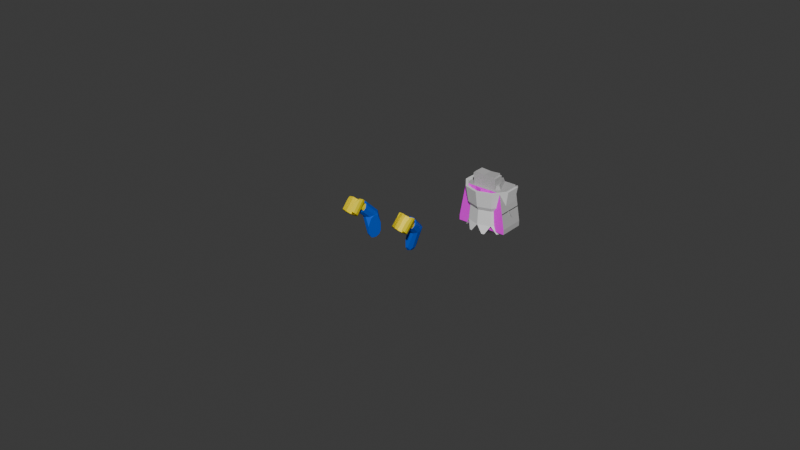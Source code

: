 # Source: minifigkingleo00_rig_step_08.blend  (saved by Blender 5.1.30; exported with 4.5.12 LTS)
import bpy
from mathutils import Matrix  # noqa: F401  (used for matrix-valued properties, if any)

bpy.ops.wm.read_factory_settings(use_empty=True)
scene = bpy.context.scene
scene.name = 'Scene'

# ---- collections
col_collection = bpy.data.collections.new('Collection'); scene.collection.children.link(col_collection)

# ---- images (referenced by path relative to the original .blend; pixels are not part of the script)
import os
ASSET_DIR = os.environ.get("B2B_ASSET_DIR", "")  # directory of the original .blend (textures are referenced by path, not embedded)
HERE = os.path.dirname(os.path.abspath(__file__))  # packed textures are extracted next to this script under _unpacked/

def load_image(name, relpath, width, height, colorspace="sRGB"):
    """Load a texture the original file referenced (path relative to the .blend, or extracted next to this script)."""
    p = next((c for c in (os.path.join(HERE, relpath), os.path.join(ASSET_DIR, relpath)) if relpath and os.path.exists(c)), "")
    if p:
        img = bpy.data.images.load(p, check_existing=True)
        img.name = name
    else:  # same state as the original file: an image datablock whose file is absent (Cycles renders it pink)
        img = bpy.data.images.new(name, width, height)
        img.source = "FILE"
        img.filepath = "//" + (relpath or name)
    img.colorspace_settings.name = colorspace
    return img
img_spr133_128x32_png = load_image('spr133_128x32.png', 'spr133_128x32.png', 1024, 1024, 'sRGB')
img_spr138_64x128_png = load_image('spr138_64x128.png', 'spr138_64x128.png', 1024, 1024, 'sRGB')
img_spr073_64x64_png = load_image('spr073_64x64.png', 'spr073_64x64.png', 1024, 1024, 'sRGB')
img_spr115_64x64_png = load_image('spr115_64x64.png', 'spr115_64x64.png', 1024, 1024, 'sRGB')

# ---- materials (node trees are filled in below, after node groups)
mat_tex133_s50t0_003 = bpy.data.materials.new('tex133_s50t0.003')
mat_tex133_s50t0_003.diffuse_color = (1.0, 1.0, 1.0, 1.0)
mat_tex133_s50t0_003.roughness = 0.5267
mat_glit038_s50t0_003 = bpy.data.materials.new('glit038_s50t0.003')
mat_glit038_s50t0_003.diffuse_color = (0.0627, 0.0627, 0.0627, 1.0)
mat_glit038_s50t0_003.roughness = 0.5267
mat_tex138_s50t0_003 = bpy.data.materials.new('tex138_s50t0.003')
mat_tex138_s50t0_003.diffuse_color = (1.0, 1.0, 1.0, 1.0)
mat_tex138_s50t0_003.roughness = 0.5267
mat_glit042_s50t0_003 = bpy.data.materials.new('glit042_s50t0.003')
mat_glit042_s50t0_003.diffuse_color = (0.502, 0.498, 0.498, 1.0)
mat_glit042_s50t0_003.roughness = 0.5267
mat_tex073_s50t0_003 = bpy.data.materials.new('tex073_s50t0.003')
mat_tex073_s50t0_003.diffuse_color = (1.0, 1.0, 1.0, 1.0)
mat_tex073_s50t0_003.roughness = 0.5267
mat_tex115_s50t0_003 = bpy.data.materials.new('tex115_s50t0.003')
mat_tex115_s50t0_003.diffuse_color = (1.0, 1.0, 1.0, 1.0)
mat_tex115_s50t0_003.roughness = 0.5267
mat_glit018_s50t0_003 = bpy.data.materials.new('glit018_s50t0.003')
mat_glit018_s50t0_003.diffuse_color = (0.9176, 0.7529, 0.0, 1.0)
mat_glit018_s50t0_003.roughness = 0.5267
mat_glit034_s50t0_003 = bpy.data.materials.new('glit034_s50t0.003')
mat_glit034_s50t0_003.diffuse_color = (0.8157, 0.8157, 0.8157, 1.0)
mat_glit034_s50t0_003.roughness = 0.5267
mat_glit026_s50t0_003 = bpy.data.materials.new('glit026_s50t0.003')
mat_glit026_s50t0_003.diffuse_color = (0.0, 0.0863, 0.6196, 1.0)
mat_glit026_s50t0_003.roughness = 0.5267

# ---- material node trees
mat_tex133_s50t0_003.use_nodes = True; mat_tex133_s50t0_003.node_tree.nodes.clear()
_N = mat_tex133_s50t0_003.node_tree.nodes; _L = mat_tex133_s50t0_003.node_tree.links
n0 = _N.new('ShaderNodeBsdfPrincipled'); n0.name = 'Principled BSDF'; n0.location = (0, 300)
n0.inputs[2].default_value = 0.5267
n0.inputs[13].default_value = 0.227
n1 = _N.new('ShaderNodeOutputMaterial'); n1.name = 'Material Output'; n1.location = (280, 300)
n2 = _N.new('ShaderNodeTexImage'); n2.name = 'Image Texture'; n2.location = (-480, 300)
n2.image = img_spr133_128x32_png
_L.new(n2.outputs[0], n0.inputs[0])
_L.new(n0.outputs[0], n1.inputs[0])
n1.is_active_output = True
mat_glit038_s50t0_003.use_nodes = True; mat_glit038_s50t0_003.node_tree.nodes.clear()
_N = mat_glit038_s50t0_003.node_tree.nodes; _L = mat_glit038_s50t0_003.node_tree.links
n0 = _N.new('ShaderNodeBsdfPrincipled'); n0.name = 'Principled BSDF'; n0.location = (0, 300)
n0.inputs[0].default_value = (0.0627, 0.0627, 0.0627, 1.0)
n0.inputs[2].default_value = 0.5267
n0.inputs[13].default_value = 0.227
n1 = _N.new('ShaderNodeOutputMaterial'); n1.name = 'Material Output'; n1.location = (280, 300)
_L.new(n0.outputs[0], n1.inputs[0])
n1.is_active_output = True
mat_tex138_s50t0_003.use_nodes = True; mat_tex138_s50t0_003.node_tree.nodes.clear()
_N = mat_tex138_s50t0_003.node_tree.nodes; _L = mat_tex138_s50t0_003.node_tree.links
n0 = _N.new('ShaderNodeBsdfPrincipled'); n0.name = 'Principled BSDF'; n0.location = (0, 300)
n0.inputs[2].default_value = 0.5267
n0.inputs[13].default_value = 0.227
n1 = _N.new('ShaderNodeOutputMaterial'); n1.name = 'Material Output'; n1.location = (280, 300)
n2 = _N.new('ShaderNodeTexImage'); n2.name = 'Image Texture'; n2.location = (-480, 300)
n2.image = img_spr138_64x128_png
_L.new(n2.outputs[0], n0.inputs[0])
_L.new(n0.outputs[0], n1.inputs[0])
n1.is_active_output = True
mat_glit042_s50t0_003.use_nodes = True; mat_glit042_s50t0_003.node_tree.nodes.clear()
_N = mat_glit042_s50t0_003.node_tree.nodes; _L = mat_glit042_s50t0_003.node_tree.links
n0 = _N.new('ShaderNodeBsdfPrincipled'); n0.name = 'Principled BSDF'; n0.location = (0, 300)
n0.inputs[0].default_value = (0.502, 0.498, 0.498, 1.0)
n0.inputs[2].default_value = 0.5267
n0.inputs[13].default_value = 0.227
n1 = _N.new('ShaderNodeOutputMaterial'); n1.name = 'Material Output'; n1.location = (280, 300)
_L.new(n0.outputs[0], n1.inputs[0])
n1.is_active_output = True
mat_tex073_s50t0_003.use_nodes = True; mat_tex073_s50t0_003.node_tree.nodes.clear()
_N = mat_tex073_s50t0_003.node_tree.nodes; _L = mat_tex073_s50t0_003.node_tree.links
n0 = _N.new('ShaderNodeBsdfPrincipled'); n0.name = 'Principled BSDF'; n0.location = (0, 300)
n0.inputs[2].default_value = 0.5267
n0.inputs[13].default_value = 0.227
n1 = _N.new('ShaderNodeOutputMaterial'); n1.name = 'Material Output'; n1.location = (280, 300)
n2 = _N.new('ShaderNodeTexImage'); n2.name = 'Image Texture'; n2.location = (-480, 300)
n2.image = img_spr073_64x64_png
_L.new(n2.outputs[0], n0.inputs[0])
_L.new(n0.outputs[0], n1.inputs[0])
n1.is_active_output = True
mat_tex115_s50t0_003.use_nodes = True; mat_tex115_s50t0_003.node_tree.nodes.clear()
_N = mat_tex115_s50t0_003.node_tree.nodes; _L = mat_tex115_s50t0_003.node_tree.links
n0 = _N.new('ShaderNodeBsdfPrincipled'); n0.name = 'Principled BSDF'; n0.location = (0, 300)
n0.inputs[2].default_value = 0.5267
n0.inputs[13].default_value = 0.227
n1 = _N.new('ShaderNodeOutputMaterial'); n1.name = 'Material Output'; n1.location = (280, 300)
n2 = _N.new('ShaderNodeTexImage'); n2.name = 'Image Texture'; n2.location = (-480, 300)
n2.image = img_spr115_64x64_png
_L.new(n2.outputs[0], n0.inputs[0])
_L.new(n0.outputs[0], n1.inputs[0])
n1.is_active_output = True
mat_glit018_s50t0_003.use_nodes = True; mat_glit018_s50t0_003.node_tree.nodes.clear()
_N = mat_glit018_s50t0_003.node_tree.nodes; _L = mat_glit018_s50t0_003.node_tree.links
n0 = _N.new('ShaderNodeBsdfPrincipled'); n0.name = 'Principled BSDF'; n0.location = (0, 300)
n0.inputs[0].default_value = (0.9176, 0.7529, 0.0, 1.0)
n0.inputs[2].default_value = 0.5267
n0.inputs[13].default_value = 0.227
n1 = _N.new('ShaderNodeOutputMaterial'); n1.name = 'Material Output'; n1.location = (280, 300)
_L.new(n0.outputs[0], n1.inputs[0])
n1.is_active_output = True
mat_glit034_s50t0_003.use_nodes = True; mat_glit034_s50t0_003.node_tree.nodes.clear()
_N = mat_glit034_s50t0_003.node_tree.nodes; _L = mat_glit034_s50t0_003.node_tree.links
n0 = _N.new('ShaderNodeBsdfPrincipled'); n0.name = 'Principled BSDF'; n0.location = (0, 300)
n0.inputs[0].default_value = (0.8157, 0.8157, 0.8157, 1.0)
n0.inputs[2].default_value = 0.5267
n0.inputs[13].default_value = 0.227
n1 = _N.new('ShaderNodeOutputMaterial'); n1.name = 'Material Output'; n1.location = (280, 300)
_L.new(n0.outputs[0], n1.inputs[0])
n1.is_active_output = True
mat_glit026_s50t0_003.use_nodes = True; mat_glit026_s50t0_003.node_tree.nodes.clear()
_N = mat_glit026_s50t0_003.node_tree.nodes; _L = mat_glit026_s50t0_003.node_tree.links
n0 = _N.new('ShaderNodeBsdfPrincipled'); n0.name = 'Principled BSDF'; n0.location = (0, 300)
n0.inputs[0].default_value = (0.0, 0.0863, 0.6196, 1.0)
n0.inputs[2].default_value = 0.5267
n0.inputs[13].default_value = 0.227
n1 = _N.new('ShaderNodeOutputMaterial'); n1.name = 'Material Output'; n1.location = (280, 300)
_L.new(n0.outputs[0], n1.inputs[0])
n1.is_active_output = True

# ---- world
world_world = bpy.data.worlds.new('World'); scene.world = world_world
world_world.use_nodes = True; world_world.node_tree.nodes.clear()
_N = world_world.node_tree.nodes; _L = world_world.node_tree.links
n0 = _N.new('ShaderNodeOutputWorld'); n0.name = 'World Output'; n0.location = (200, 100)
n1 = _N.new('ShaderNodeBackground'); n1.name = 'Background'; n1.location = (-200, 100)
n1.inputs[0].default_value = (0.05088, 0.05088, 0.05088, 1.0)
_L.new(n1.outputs[0], n0.inputs[0])
n0.is_active_output = True
world_world.color = (0.05088, 0.05088, 0.05088)
world_world.sun_shadow_jitter_overblur = 0.0

# ---- meshes
me_008_minifig_2___hips_bk_belt = bpy.data.meshes.new('008_Minifig_2_-_Hips_BK_Belt')
me_008_minifig_2___hips_bk_belt.from_pydata([(8.803, -14.41, 16.0), (23.2, -14.41, 16.0), (8.803, -16.0, 16.0), (23.2, -16.0, 16.0), (8.803, -14.41, 8.0), (23.2, -14.41, 8.0), (8.803, -16.0, 8.0), (23.2, -16.0, 8.0), (15.61, -8.0, 12.0), (16.41, -8.0, 12.0), (15.61, -8.48, 10.2), (16.41, -8.48, 10.2), (15.61, -9.79, 8.88), (16.41, -9.79, 8.88), (15.61, -11.6, 8.4), (16.41, -11.6, 8.4), (15.61, -13.39, 8.88), (16.41, -13.39, 8.88), (15.61, -14.71, 10.19), (16.41, -14.71, 10.19), (15.61, -14.71, 13.79), (16.41, -14.71, 13.79), (15.61, -13.4, 15.11), (16.41, -13.4, 15.11), (15.61, -11.6, 15.6), (16.41, -11.6, 15.6), (15.61, -9.8, 15.11), (16.41, -9.8, 15.11), (15.61, -8.48, 13.8), (16.41, -8.48, 13.8)], [], [(6, 7, 5, 4), (4, 5, 1, 0), (18, 19, 17, 16), (22, 23, 21, 20), (16, 14, 12, 10, 8, 28, 26, 24, 22, 20, 18), (23, 25, 27, 29, 9, 11, 13, 15, 17, 19, 21), (16, 17, 15, 14), (24, 25, 23, 22), (3, 7, 6, 2), (1, 5, 7, 3), (4, 0, 2, 6), (12, 13, 11, 10), (3, 2, 0, 1), (14, 15, 13, 12), (26, 27, 25, 24), (28, 29, 27, 26), (8, 9, 29, 28), (8, 10, 11, 9)])
me_008_minifig_2___hips_bk_belt.polygons.foreach_set('material_index', [0, 1, 1, 1, 1, 1, 1, 1, 1, 1, 1, 1, 1, 1, 1, 1, 1, 1])
_uv = me_008_minifig_2___hips_bk_belt.uv_layers.new(name='UVMap')
_uv.uv.foreach_set('vector', [0.0, 1.0, 1.0, 1.0, 1.0, 0.0, 0.0, 0.0, 0.0, 0.0, 0.0, 0.0, 0.0, 0.0, 0.0, 0.0, 0.0, 0.0, 0.0, 0.0, 0.0, 0.0, 0.0, 0.0, 0.0, 0.0, 0.0, 0.0, 0.0, 0.0, 0.0, 0.0, 0.0, 0.0, 0.0, 0.0, 0.0, 0.0, 0.0, 0.0, 0.0, 0.0, 0.0, 0.0, 0.0, 0.0, 0.0, 0.0, 0.0, 0.0, 0.0, 0.0, 0.0, 0.0, 0.0, 0.0, 0.0, 0.0, 0.0, 0.0, 0.0, 0.0, 0.0, 0.0, 0.0, 0.0, 0.0, 0.0, 0.0, 0.0, 0.0, 0.0, 0.0, 0.0, 0.0, 0.0, 0.0, 0.0, 0.0, 0.0, 0.0, 0.0, 0.0, 0.0, 0.0, 0.0, 0.0, 0.0, 0.0, 0.0, 0.0, 0.0, 0.0, 0.0, 0.0, 0.0, 0.0, 0.0, 0.0, 0.0, 0.0, 0.0, 0.0, 0.0, 0.0, 0.0, 0.0, 0.0, 0.0, 0.0, 0.0, 0.0, 0.0, 0.0, 0.0, 0.0, 0.0, 0.0, 0.0, 0.0, 0.0, 0.0, 0.0, 0.0, 0.0, 0.0, 0.0, 0.0, 0.0, 0.0, 0.0, 0.0, 0.0, 0.0, 0.0, 0.0, 0.0, 0.0, 0.0, 0.0, 0.0, 0.0, 0.0, 0.0, 0.0, 0.0, 0.0, 0.0, 0.0, 0.0, 0.0, 0.0, 0.0, 0.0, 0.0, 0.0, 0.0, 0.0, 0.0, 0.0, 0.0, 0.0, 0.0, 0.0, 0.0, 0.0, 0.0, 0.0, 0.0, 0.0, 0.0, 0.0])
me_008_minifig_2___hips_bk_belt.materials.append(mat_tex133_s50t0_003)
me_008_minifig_2___hips_bk_belt.materials.append(mat_glit038_s50t0_003)
me_008_minifig_2___hips_bk_belt.update()
me_011_minifig_2___leg_lt_all_tex_gy = bpy.data.meshes.new('011_Minifig_2_-_Leg_Lt_All_tex_GY')
me_011_minifig_2___leg_lt_all_tex_gy.from_pydata([(23.51, -3.2, 9.61), (16.4, -3.2, 9.61), (23.19, -15.21, 11.81), (16.4, -15.2, 11.81), (16.4, -15.0, 13.19), (23.2, -15.0, 13.19), (16.4, -14.28, 14.4), (23.22, -14.28, 14.4), (16.4, -13.16, 15.24), (23.26, -13.16, 15.24), (16.4, -11.9, 15.6), (23.29, -11.9, 15.6), (16.4, -8.887, 9.609), (23.37, -8.887, 9.609), (16.4, -10.03, 8.75), (23.33, -10.03, 8.75), (16.4, -11.4, 8.4), (23.29, -11.4, 8.4), (16.4, -12.79, 8.59), (23.27, -12.79, 8.59), (16.4, -14.0, 9.31), (23.23, -14.0, 9.31), (16.4, -14.84, 10.43), (23.21, -14.84, 10.43), (16.4, -3.2, 15.6), (23.53, -3.2, 15.6)], [], [(12, 14, 15, 13), (12, 13, 0, 1), (14, 16, 17, 15), (3, 4, 5, 2), (16, 18, 19, 17), (18, 20, 21, 19), (20, 22, 23, 21), (22, 3, 2, 23), (4, 6, 7, 5), (8, 9, 7, 6), (8, 10, 11, 9), (10, 24, 25, 11), (0, 25, 24, 1), (12, 1, 24, 10), (11, 25, 0, 13), (8, 6, 4, 3, 22, 20, 18, 16, 14, 12, 10), (15, 17, 19, 21, 23, 2, 5, 7, 9, 11, 13)])
me_011_minifig_2___leg_lt_all_tex_gy.polygons.foreach_set('material_index', [0, 0, 0, 1, 0, 0, 0, 1, 1, 1, 1, 1, 1, 1, 1, 1, 1])
_uv = me_011_minifig_2___leg_lt_all_tex_gy.uv_layers.new(name='UVMap')
_uv.uv.foreach_set('vector', [0.04987, 0.5843, 0.04987, 0.6598, 0.9168, 0.6598, 0.9216, 0.5843, 0.04987, 0.5843, 0.9216, 0.5843, 0.9388, 0.2111, 0.04987, 0.2111, 0.04987, 0.6598, 0.04987, 0.75, 0.9116, 0.75, 0.9168, 0.6598, 0.0, 0.0, 0.0, 0.0, 0.0, 0.0, 0.0, 0.0, 0.04987, 0.75, 0.04987, 0.8414, 0.9085, 0.8414, 0.9116, 0.75, 0.04987, 0.8414, 0.04987, 0.921, 0.9038, 0.921, 0.9085, 0.8414, 0.04987, 0.921, 0.04987, 0.9762, 0.9015, 0.9762, 0.9038, 0.921, 0.0, 0.0, 0.0, 0.0, 0.0, 0.0, 0.0, 0.0, 0.0, 0.0, 0.0, 0.0, 0.0, 0.0, 0.0, 0.0, 0.0, 0.0, 0.0, 0.0, 0.0, 0.0, 0.0, 0.0, 0.0, 0.0, 0.0, 0.0, 0.0, 0.0, 0.0, 0.0, 0.0, 0.0, 0.0, 0.0, 0.0, 0.0, 0.0, 0.0, 0.0, 0.0, 0.0, 0.0, 0.0, 0.0, 0.0, 0.0, 0.0, 0.0, 0.0, 0.0, 0.0, 0.0, 0.0, 0.0, 0.0, 0.0, 0.0, 0.0, 0.0, 0.0, 0.0, 0.0, 0.0, 0.0, 0.0, 0.0, 0.0, 0.0, 0.0, 0.0, 0.0, 0.0, 0.0, 0.0, 0.0, 0.0, 0.0, 0.0, 0.0, 0.0, 0.0, 0.0, 0.0, 0.0, 0.0, 0.0, 0.0, 0.0, 0.0, 0.0, 0.0, 0.0, 0.0, 0.0, 0.0, 0.0, 0.0, 0.0, 0.0, 0.0, 0.0, 0.0, 0.0, 0.0, 0.0, 0.0])
me_011_minifig_2___leg_lt_all_tex_gy.materials.append(mat_tex138_s50t0_003)
me_011_minifig_2___leg_lt_all_tex_gy.materials.append(mat_glit042_s50t0_003)
me_011_minifig_2___leg_lt_all_tex_gy.update()
me_013_minifig_2___foot_left_gy = bpy.data.meshes.new('013_Minifig_2_-_Foot_Left_GY')
me_013_minifig_2___foot_left_gy.from_pydata([(23.51, -3.21, 7.6), (16.4, -3.21, 7.6), (23.59, 0.0, 15.6), (23.59, 0.0, 7.6), (16.4, 0.0, 15.6), (16.4, 0.0, 7.6), (16.4, -3.21, 15.6), (23.53, -3.21, 15.6)], [], [(1, 0, 3, 5), (6, 4, 2, 7), (7, 2, 3, 0), (1, 5, 4, 6), (1, 6, 7, 0), (3, 2, 4, 5)])
me_013_minifig_2___foot_left_gy.materials.append(mat_glit042_s50t0_003)
me_013_minifig_2___foot_left_gy.update()
me_015_minifig_2___leg_rt_all_tex_gy = bpy.data.meshes.new('015_Minifig_2_-_Leg_Rt_All_tex_GY')
me_015_minifig_2___leg_rt_all_tex_gy.from_pydata([(8.49, -3.2, 9.61), (15.61, -3.2, 9.61), (8.807, -15.21, 11.81), (15.6, -15.2, 11.81), (15.6, -15.0, 13.19), (8.797, -15.0, 13.19), (15.6, -14.28, 14.4), (8.779, -14.28, 14.4), (15.6, -13.16, 15.24), (8.742, -13.16, 15.24), (15.6, -11.9, 15.6), (8.707, -11.9, 15.6), (15.6, -8.887, 9.609), (8.627, -8.887, 9.609), (15.6, -10.03, 8.75), (8.666, -10.03, 8.75), (15.6, -11.4, 8.4), (8.707, -11.4, 8.4), (15.6, -12.79, 8.59), (8.732, -12.79, 8.59), (15.6, -14.0, 9.31), (8.77, -14.0, 9.31), (15.6, -14.84, 10.43), (8.788, -14.84, 10.43), (15.61, -3.2, 15.6), (8.47, -3.2, 15.6)], [], [(13, 15, 14, 12), (1, 0, 13, 12), (15, 17, 16, 14), (13, 0, 25, 11), (2, 5, 4, 3), (17, 19, 18, 16), (19, 21, 20, 18), (21, 23, 22, 20), (23, 2, 3, 22), (5, 7, 6, 4), (6, 7, 9, 8), (9, 11, 10, 8), (11, 25, 24, 10), (1, 24, 25, 0), (10, 24, 1, 12), (14, 16, 18, 20, 22, 3, 4, 6, 8, 10, 12), (9, 7, 5, 2, 23, 21, 19, 17, 15, 13, 11)])
me_015_minifig_2___leg_rt_all_tex_gy.polygons.foreach_set('material_index', [0, 0, 0, 1, 1, 0, 0, 0, 1, 1, 1, 1, 1, 1, 1, 1, 1])
_uv = me_015_minifig_2___leg_rt_all_tex_gy.uv_layers.new(name='UVMap')
_uv.uv.foreach_set('vector', [0.07825, 0.5843, 0.08313, 0.6598, 0.95, 0.6598, 0.95, 0.5843, 0.95, 0.2111, 0.06113, 0.2111, 0.07825, 0.5843, 0.95, 0.5843, 0.08312, 0.6598, 0.08825, 0.75, 0.95, 0.75, 0.95, 0.6598, 0.0, 0.0, 0.0, 0.0, 0.0, 0.0, 0.0, 0.0, 0.0, 0.0, 0.0, 0.0, 0.0, 0.0, 0.0, 0.0, 0.08825, 0.75, 0.09137, 0.8414, 0.95, 0.8414, 0.95, 0.75, 0.09137, 0.8414, 0.09613, 0.921, 0.95, 0.921, 0.95, 0.8414, 0.09613, 0.921, 0.09837, 0.9762, 0.95, 0.9762, 0.95, 0.921, 0.0, 0.0, 0.0, 0.0, 0.0, 0.0, 0.0, 0.0, 0.0, 0.0, 0.0, 0.0, 0.0, 0.0, 0.0, 0.0, 0.0, 0.0, 0.0, 0.0, 0.0, 0.0, 0.0, 0.0, 0.0, 0.0, 0.0, 0.0, 0.0, 0.0, 0.0, 0.0, 0.0, 0.0, 0.0, 0.0, 0.0, 0.0, 0.0, 0.0, 0.0, 0.0, 0.0, 0.0, 0.0, 0.0, 0.0, 0.0, 0.0, 0.0, 0.0, 0.0, 0.0, 0.0, 0.0, 0.0, 0.0, 0.0, 0.0, 0.0, 0.0, 0.0, 0.0, 0.0, 0.0, 0.0, 0.0, 0.0, 0.0, 0.0, 0.0, 0.0, 0.0, 0.0, 0.0, 0.0, 0.0, 0.0, 0.0, 0.0, 0.0, 0.0, 0.0, 0.0, 0.0, 0.0, 0.0, 0.0, 0.0, 0.0, 0.0, 0.0, 0.0, 0.0, 0.0, 0.0, 0.0, 0.0, 0.0, 0.0])
me_015_minifig_2___leg_rt_all_tex_gy.materials.append(mat_tex138_s50t0_003)
me_015_minifig_2___leg_rt_all_tex_gy.materials.append(mat_glit042_s50t0_003)
me_015_minifig_2___leg_rt_all_tex_gy.update()
me_017_minifig_2___foot_right_gy = bpy.data.meshes.new('017_Minifig_2_-_Foot_Right_GY')
me_017_minifig_2___foot_right_gy.from_pydata([(8.49, -3.21, 7.6), (15.6, -3.21, 7.6), (8.41, 0.0, 15.6), (8.41, 0.0, 7.6), (15.6, 0.0, 15.6), (15.6, 0.0, 7.6), (15.61, -3.21, 15.6), (8.47, -3.21, 15.6)], [], [(5, 3, 0, 1), (7, 2, 4, 6), (0, 3, 2, 7), (6, 4, 5, 1), (0, 7, 6, 1), (5, 4, 2, 3)])
me_017_minifig_2___foot_right_gy.materials.append(mat_glit042_s50t0_003)
me_017_minifig_2___foot_right_gy.update()
me_018_minifig_2___body_no_code_gy = bpy.data.meshes.new('018_Minifig_2_-_Body_No_code_GY')
me_018_minifig_2___body_no_code_gy.from_pydata([(8.0, -16.0, 8.0), (8.0, -16.0, 16.0), (24.0, -16.0, 8.0), (24.0, -16.0, 16.0), (8.0, -17.61, 8.0), (24.0, -17.61, 8.0), (22.0, -28.8, 8.0), (10.0, -28.8, 8.0), (24.0, -17.61, 16.0), (22.0, -28.8, 16.0), (10.0, -28.8, 16.0), (8.0, -17.61, 16.0)], [], [(7, 10, 9, 6), (6, 9, 8, 5), (10, 7, 4, 11), (0, 1, 11, 4), (3, 2, 5, 8), (0, 2, 3, 1), (1, 3, 8, 9, 10, 11), (2, 0, 4, 7, 6, 5)])
me_018_minifig_2___body_no_code_gy.polygons.foreach_set('material_index', [0, 0, 0, 0, 0, 0, 0, 1])
_uv = me_018_minifig_2___body_no_code_gy.uv_layers.new(name='UVMap')
_uv.uv.foreach_set('vector', [0.0, 0.0, 0.0, 0.0, 0.0, 0.0, 0.0, 0.0, 0.0, 0.0, 0.0, 0.0, 0.0, 0.0, 0.0, 0.0, 0.0, 0.0, 0.0, 0.0, 0.0, 0.0, 0.0, 0.0, 0.0, 0.0, 0.0, 0.0, 0.0, 0.0, 0.0, 0.0, 0.0, 0.0, 0.0, 0.0, 0.0, 0.0, 0.0, 0.0, 0.0, 0.0, 0.0, 0.0, 0.0, 0.0, 0.0, 0.0, 0.0, 0.0, 0.0, 0.0, 0.0, 0.0, 0.0, 0.0, 0.0, 0.0, 0.0, 0.0, 1.0, 0.0, 0.0, 0.0, 0.0, 0.1257, 0.125, 1.0, 0.875, 1.0, 1.0, 0.1257])
me_018_minifig_2___body_no_code_gy.materials.append(mat_glit042_s50t0_003)
me_018_minifig_2___body_no_code_gy.materials.append(mat_tex073_s50t0_003)
me_018_minifig_2___body_no_code_gy.update()
me_020_minifig_2___head_leo = bpy.data.meshes.new('020_Minifig_2_-_Head_Leo')
me_020_minifig_2___head_leo.from_pydata([(16.0, -29.8, 8.597), (16.0, -30.27, 7.466), (16.0, -31.4, 7.007), (16.0, -36.8, 7.007), (19.53, -36.8, 8.46), (19.53, -31.4, 8.46), (19.21, -30.27, 8.779), (18.41, -29.8, 9.579), (21.0, -36.8, 12.0), (21.0, -31.4, 12.0), (20.54, -30.27, 12.0), (19.41, -29.8, 12.0), (19.53, -36.8, 15.53), (19.53, -31.4, 15.53), (19.21, -30.27, 15.21), (18.41, -29.8, 14.41), (16.0, -36.8, 17.0), (16.0, -31.4, 17.0), (16.0, -30.27, 16.54), (16.0, -29.8, 15.41), (12.46, -36.8, 15.53), (12.46, -31.4, 15.53), (12.78, -30.27, 15.21), (13.58, -29.8, 14.41), (11.0, -36.8, 12.0), (11.0, -31.4, 12.0), (11.46, -30.27, 12.0), (12.59, -29.8, 12.0), (12.46, -36.8, 8.46), (12.46, -31.4, 8.46), (12.78, -30.27, 8.779), (13.58, -29.8, 9.579), (11.75, -36.8, 10.17), (11.75, -31.4, 10.17), (20.24, -36.8, 10.17), (20.24, -31.4, 10.17), (19.85, -30.27, 10.34), (12.14, -30.27, 10.34), (14.25, -26.11, 10.25), (17.72, -26.11, 13.72), (16.0, -26.11, 14.44), (16.0, -26.11, 9.547), (17.72, -26.11, 10.25), (14.25, -26.11, 13.72), (18.44, -26.11, 12.0), (13.54, -26.11, 12.0)], [], [(6, 7, 0, 1), (18, 19, 15, 14), (14, 15, 11, 10), (26, 27, 23, 22), (22, 23, 19, 18), (1, 0, 31, 30), (4, 5, 2, 3), (5, 6, 1, 2), (12, 13, 9, 8), (13, 14, 10, 9), (16, 17, 13, 12), (17, 18, 14, 13), (20, 21, 17, 16), (21, 22, 18, 17), (24, 25, 21, 20), (28, 29, 33, 32), (5, 4, 34, 35), (32, 33, 25, 24), (8, 9, 35, 34), (37, 26, 25, 33), (33, 29, 30, 37), (30, 31, 27, 26, 37), (10, 11, 7, 6, 36), (35, 9, 10, 36), (36, 6, 5, 35), (25, 26, 22, 21), (3, 2, 29, 28), (2, 1, 30, 29), (42, 7, 11, 44), (44, 11, 15, 39), (39, 15, 19, 40), (40, 19, 23, 43), (43, 23, 27, 45), (45, 27, 31, 38), (38, 31, 0, 41), (41, 0, 7, 42)])
me_020_minifig_2___head_leo.polygons.foreach_set('material_index', [0, 0, 0, 0, 0, 0, 0, 0, 0, 0, 0, 0, 0, 0, 0, 0, 0, 0, 0, 0, 0, 0, 0, 0, 0, 0, 0, 0, 1, 1, 1, 1, 1, 1, 1, 1])
_uv = me_020_minifig_2___head_leo.uv_layers.new(name='UVMap')
_uv.uv.foreach_set('vector', [0.00632, 1.0, 0.00584, 1.0, 0.00436, 1.0, 0.00436, 1.0, 0.00436, 1.0, 0.00436, 1.0, 0.00584, 1.0, 0.00632, 1.0, 0.00632, 1.0, 0.00584, 1.0, 0.00645, 1.0, 0.00714, 1.0, 0.00159, 1.0, 0.00228, 1.0, 0.00288, 1.0, 0.00239, 1.0, 0.00239, 1.0, 0.00288, 1.0, 0.00436, 1.0, 0.00436, 1.0, 0.00436, 1.0, 0.00436, 1.0, 0.00288, 1.0, 0.00239, 1.0, 0.8412, 0.8502, 0.8412, 0.1462, 0.5054, 0.1462, 0.5054, 0.8502, 0.8412, 0.1462, 0.8412, -0.00143, 0.5054, -0.00143, 0.5054, 0.1462, 0.00652, 1.0, 0.00652, 1.0, 0.00742, 1.0, 0.00742, 1.0, 0.00652, 1.0, 0.00632, 1.0, 0.00714, 1.0, 0.00742, 1.0, 0.00436, 1.0, 0.00436, 1.0, 0.00652, 1.0, 0.00652, 1.0, 0.00436, 1.0, 0.00436, 1.0, 0.00632, 1.0, 0.00652, 1.0, 0.0022, 1.0, 0.0022, 1.0, 0.00436, 1.0, 0.00436, 1.0, 0.0022, 1.0, 0.00239, 1.0, 0.00436, 1.0, 0.00436, 1.0, 0.0013, 1.0, 0.0013, 1.0, 0.0022, 1.0, 0.0022, 1.0, 0.1689, 0.8502, 0.1689, 0.1462, 0.00633, 0.1462, 0.00633, 0.8502, 0.8412, 0.1462, 0.8412, 0.8502, 1.004, 0.8502, 1.004, 0.1462, 0.00176, 1.0, 0.00176, 1.0, 0.0013, 1.0, 0.0013, 1.0, 0.00742, 1.0, 0.00742, 1.0, 0.00696, 1.0, 0.00696, 1.0, 0.002, 1.0, 0.00159, 1.0, 0.0013, 1.0, 0.00176, 1.0, 0.00633, 0.1462, 0.1689, 0.1462, 0.1689, -0.00143, 0.00646, -0.00143, 0.00239, 1.0, 0.00288, 1.0, 0.00228, 1.0, 0.00159, 1.0, 0.002, 1.0, 0.00714, 1.0, 0.00645, 1.0, 0.00584, 1.0, 0.00632, 1.0, 0.00672, 1.0, 0.00696, 1.0, 0.00742, 1.0, 0.00714, 1.0, 0.00672, 1.0, 1.004, -0.00143, 0.8412, -0.00143, 0.8412, 0.1462, 1.004, 0.1462, 0.0013, 1.0, 0.00159, 1.0, 0.00239, 1.0, 0.0022, 1.0, 0.5054, 0.8502, 0.5054, 0.1462, 0.1689, 0.1462, 0.1689, 0.8502, 0.5054, 0.1462, 0.5054, -0.00143, 0.1689, -0.00143, 0.1689, 0.1462, 0.0, 0.0, 0.0, 0.0, 0.0, 0.0, 0.0, 0.0, 0.0, 0.0, 0.0, 0.0, 0.0, 0.0, 0.0, 0.0, 0.0, 0.0, 0.0, 0.0, 0.0, 0.0, 0.0, 0.0, 0.0, 0.0, 0.0, 0.0, 0.0, 0.0, 0.0, 0.0, 0.0, 0.0, 0.0, 0.0, 0.0, 0.0, 0.0, 0.0, 0.0, 0.0, 0.0, 0.0, 0.0, 0.0, 0.0, 0.0, 0.0, 0.0, 0.0, 0.0, 0.0, 0.0, 0.0, 0.0, 0.0, 0.0, 0.0, 0.0, 0.0, 0.0, 0.0, 0.0])
me_020_minifig_2___head_leo.materials.append(mat_tex115_s50t0_003)
me_020_minifig_2___head_leo.materials.append(mat_glit018_s50t0_003)
me_020_minifig_2___head_leo.update()
me_023_l_7101500 = bpy.data.meshes.new('023_L_7101500')
me_023_l_7101500.from_pydata([(20.86, -34.0, 6.948), (21.13, -31.76, 6.642), (22.75, -34.0, 9.809), (23.61, -28.9, 9.53), (22.75, -34.0, 14.19), (23.61, -28.9, 14.47), (20.17, -34.0, 17.74), (20.7, -28.9, 18.47), (16.0, -34.0, 19.09), (16.0, -28.9, 20.0), (11.83, -34.0, 17.74), (11.3, -28.9, 18.47), (9.251, -34.0, 14.19), (8.392, -28.9, 14.47), (9.251, -34.0, 9.809), (8.392, -28.9, 9.53), (11.14, -34.0, 6.948), (20.44, -31.75, 7.532), (16.0, -28.9, 19.18), (11.78, -28.9, 17.81), (9.166, -28.9, 14.22), (9.166, -28.9, 9.783), (20.22, -28.9, 17.81), (21.8, -29.52, 7.794), (20.66, -36.01, 8.615), (21.48, -36.01, 10.22), (21.48, -36.01, 13.78), (19.39, -36.01, 16.66), (16.0, -36.01, 17.76), (12.61, -36.01, 16.66), (10.52, -36.01, 13.78), (10.52, -36.01, 10.22), (11.34, -36.01, 8.615), (22.83, -28.9, 14.22), (22.83, -28.9, 9.783), (11.57, -31.75, 7.503), (22.1, -29.59, 7.342), (10.21, -29.52, 7.794), (9.904, -29.59, 7.342), (10.88, -31.76, 6.642), (20.47, -35.22, 7.537), (22.08, -35.22, 10.03), (22.08, -35.22, 13.98), (19.76, -35.22, 17.17), (16.0, -35.22, 18.39), (11.53, -35.22, 7.537), (9.919, -35.22, 10.03), (9.919, -35.22, 13.98), (12.24, -35.22, 17.17), (20.47, -36.01, 7.537), (11.53, -36.01, 7.537), (12.09, -36.01, 8.096), (19.91, -36.01, 8.096), (16.75, -33.05, 6.528), (17.0, -33.05, 5.769), (16.0, -33.05, 5.61), (15.0, -33.05, 5.769), (15.25, -33.05, 6.528), (15.0, -36.01, 5.769), (15.25, -36.01, 6.528), (16.75, -36.01, 6.528), (17.0, -36.01, 5.828), (16.0, -38.38, 5.61), (9.634, -39.89, 9.934), (8.874, -42.4, 11.58), (9.985, -42.4, 8.157), (12.07, -39.89, 6.588), (10.48, -42.4, 7.471), (13.39, -42.4, 5.358), (14.2, -42.4, 5.096), (16.0, -39.89, 5.31), (17.8, -42.4, 5.096), (18.61, -42.4, 5.358), (19.94, -39.89, 6.588), (21.52, -42.4, 7.471), (22.37, -39.89, 9.934), (22.02, -42.4, 8.157), (23.13, -42.4, 11.58), (19.38, -39.89, 7.356), (19.2, -38.38, 7.599), (13.39, -42.4, 18.64), (14.2, -42.4, 18.91), (23.13, -42.4, 12.42), (9.985, -42.4, 15.84), (10.48, -42.4, 16.53), (18.61, -42.4, 18.64), (17.8, -42.4, 18.91), (22.02, -42.4, 15.84), (21.52, -42.4, 16.53), (8.874, -42.4, 12.42), (16.0, -39.89, 17.74), (16.0, -38.38, 17.44), (19.2, -38.38, 16.4), (19.38, -39.89, 16.65), (21.46, -39.89, 13.77), (21.18, -38.38, 13.68), (12.8, -38.38, 16.4), (12.62, -39.89, 16.65), (10.54, -39.89, 13.77), (10.82, -38.38, 13.68), (12.07, -39.89, 17.41), (16.0, -38.38, 6.56), (16.0, -39.89, 6.26), (16.0, -39.89, 18.69), (21.18, -38.38, 10.32), (21.46, -39.89, 10.23), (9.634, -39.89, 14.07), (19.94, -39.89, 17.41), (12.8, -38.38, 7.599), (12.62, -39.89, 7.356), (22.37, -39.89, 14.07), (10.54, -39.89, 10.23), (10.82, -38.38, 10.32), (13.12, -43.21, 11.06), (14.22, -43.21, 9.549), (16.0, -43.21, 8.971), (17.78, -43.21, 9.549), (18.88, -43.21, 11.06), (18.88, -43.21, 12.94), (17.78, -43.21, 14.45), (16.0, -43.21, 15.03), (14.22, -43.21, 14.45), (13.12, -43.21, 12.94), (11.17, -41.91, 13.57), (11.17, -41.91, 10.43), (13.02, -41.91, 7.896), (16.0, -41.91, 6.928), (18.98, -41.91, 7.896), (20.83, -41.91, 10.43), (20.83, -41.91, 13.57), (18.98, -41.91, 16.1), (16.0, -41.91, 17.07), (13.02, -41.91, 16.1), (16.0, -44.7, 10.4), (16.0, -43.22, 10.4), (12.18, -36.0, 6.75), (16.0, -36.0, 5.53), (19.8, -36.0, 6.75), (17.83, -42.39, 6.34), (20.8, -42.39, 8.5), (21.94, -42.39, 12.0), (20.8, -42.39, 15.48), (17.83, -42.39, 17.64), (14.16, -42.39, 17.64), (11.17, -42.39, 15.48), (10.04, -42.39, 12.0), (11.17, -42.39, 8.5), (14.16, -42.39, 6.34), (17.13, -44.7, 10.86), (17.13, -43.22, 10.86), (17.6, -44.7, 12.0), (17.6, -43.22, 12.0), (17.13, -44.7, 13.13), (17.13, -43.22, 13.13), (16.0, -44.7, 13.6), (16.0, -43.22, 13.6), (14.86, -44.7, 13.13), (14.86, -43.22, 13.13), (14.4, -44.7, 12.0), (14.4, -43.22, 12.0), (14.86, -44.7, 10.86), (14.86, -43.22, 10.86)], [], [(62, 55, 56, 58), (61, 54, 55, 62), (57, 59, 58, 56), (54, 61, 60, 53), (56, 55, 54, 53, 57), (106, 47, 48, 100), (100, 48, 44, 103), (103, 44, 43, 107), (107, 43, 42, 110), (110, 42, 41, 75), (49, 75, 41, 40), (63, 46, 47, 106), (50, 45, 46, 63), (89, 64, 63, 106), (84, 83, 106, 100), (81, 80, 100, 103), (85, 86, 103, 107), (87, 88, 107, 110), (77, 82, 110, 75), (74, 76, 75, 73), (71, 72, 73, 70), (68, 69, 70, 66), (65, 67, 66, 63), (49, 137, 73, 75), (50, 63, 66, 135), (113, 124, 123, 122), (123, 124, 112, 99), (108, 112, 124, 125), (125, 126, 101, 108), (126, 127, 79, 101), (127, 128, 104, 79), (128, 129, 95, 104), (129, 130, 92, 95), (130, 131, 91, 92), (131, 132, 96, 91), (132, 123, 99, 96), (121, 122, 123, 132), (113, 114, 125, 124), (114, 115, 126, 125), (115, 116, 127, 126), (116, 117, 128, 127), (117, 118, 129, 128), (118, 119, 130, 129), (119, 120, 131, 130), (120, 121, 132, 131), (78, 138, 102, 101, 79), (72, 71, 138), (102, 147, 109, 108, 101), (109, 146, 111, 112, 108), (111, 145, 98, 99, 112), (98, 144, 97, 96, 99), (97, 143, 90, 91, 96), (90, 142, 93, 92, 91), (93, 141, 94, 95, 92), (94, 140, 105, 104, 95), (105, 139, 78, 79, 104), (76, 74, 139), (82, 77, 140), (88, 87, 141), (86, 85, 142), (80, 81, 143), (83, 84, 144), (64, 89, 145), (67, 65, 146), (69, 68, 147), (144, 98, 106, 83), (143, 97, 100, 80), (145, 111, 63, 64), (146, 109, 66, 67), (147, 102, 70, 69), (138, 78, 73, 72), (139, 105, 75, 76), (140, 94, 110, 82), (141, 93, 107, 88), (142, 90, 103, 86), (97, 144, 84, 100), (98, 145, 89, 106), (111, 146, 65, 63), (109, 147, 68, 66), (102, 138, 71, 70), (78, 139, 74, 73), (105, 140, 77, 75), (94, 141, 87, 110), (93, 142, 85, 107), (90, 143, 81, 103), (118, 117, 116, 115, 114, 113, 122, 121, 120, 119), (148, 149, 134, 133), (150, 151, 149, 148), (152, 153, 151, 150), (154, 155, 153, 152), (156, 157, 155, 154), (158, 159, 157, 156), (160, 161, 159, 158), (133, 134, 161, 160), (160, 158, 156, 154, 152, 150, 148, 133), (27, 22, 18, 28), (28, 18, 19, 29), (29, 19, 20, 30), (30, 20, 21, 31), (26, 33, 22, 27), (25, 34, 33, 26), (10, 8, 44, 48), (10, 11, 9, 8), (12, 10, 48, 47), (12, 13, 11, 10), (14, 15, 13, 12), (14, 12, 47, 46), (8, 6, 43, 44), (7, 6, 8, 9), (5, 4, 6, 7), (42, 43, 6, 4), (41, 42, 4, 2), (5, 3, 2, 4), (7, 9, 18, 22), (5, 7, 22, 33), (3, 5, 33, 34), (9, 11, 19, 18), (11, 13, 20, 19), (13, 15, 21, 20), (40, 41, 2, 0), (46, 45, 16, 14), (38, 15, 14, 16, 39), (36, 1, 0, 2, 3), (37, 32, 31, 21), (37, 21, 15, 38), (36, 3, 34, 23), (24, 23, 34, 25), (35, 37, 38, 39), (1, 36, 23, 17), (35, 51, 32, 37), (52, 17, 23, 24), (45, 35, 39, 16), (0, 1, 17, 40), (45, 50, 51, 35), (17, 52, 49, 40), (136, 70, 73, 137, 61), (136, 58, 135, 66, 70), (61, 137, 49, 25, 26, 27, 28, 29, 30, 31, 50, 135, 58)])
me_023_l_7101500.materials.append(mat_glit034_s50t0_003)
me_023_l_7101500.update()
me_027_minifig_2___arm_rt_bl = bpy.data.meshes.new('027_Minifig_2_-_Arm_Rt_BL')
me_027_minifig_2___arm_rt_bl.from_pydata([(7.689, -26.68, 13.07), (8.51, -27.99, 12.75), (9.807, -24.23, 13.97), (8.212, -24.25, 12.98), (9.331, -23.59, 12.63), (9.562, -26.0, 7.285), (8.937, -27.31, 7.537), (7.818, -27.99, 7.684), (9.113, -28.2, 10.5), (9.795, -24.72, 7.776), (9.943, -23.74, 10.46), (9.456, -24.56, 7.023), (9.015, -29.16, 4.181), (8.807, -28.29, 3.344), (8.658, -23.53, 6.851), (7.947, -27.63, 2.817), (7.474, -23.31, 6.836), (6.763, -27.41, 2.802), (6.356, -23.98, 6.983), (5.707, -27.72, 3.304), (5.73, -25.29, 7.236), (5.183, -28.44, 4.132), (8.491, -29.88, 5.009), (7.435, -30.19, 5.512), (6.251, -29.97, 5.497), (5.391, -29.3, 4.97), (5.837, -26.74, 7.498), (6.634, -27.77, 7.669), (9.32, -27.26, 8.032), (7.676, -25.57, 13.27), (8.283, -27.14, 13.84), (9.248, -27.22, 14.15), (8.774, -24.16, 13.84), (9.916, -23.72, 12.89), (9.094, -28.14, 12.82), (8.215, -25.56, 14.1), (9.603, -25.29, 14.53), (8.921, -25.19, 14.42), (8.526, -25.62, 14.34), (8.731, -26.22, 14.4), (9.363, -26.58, 14.46)], [], [(27, 24, 25, 26), (7, 23, 24, 27), (6, 22, 23, 7), (5, 12, 22, 6), (5, 9, 11), (8, 28, 6, 7), (6, 28, 5), (5, 11, 13, 12), (9, 10, 14, 11), (14, 15, 13, 11), (17, 19, 21, 25, 24, 23, 22, 12, 13, 15), (25, 21, 20, 26), (20, 21, 19, 18), (18, 19, 17, 16), (16, 17, 15, 14), (29, 20, 18, 3), (0, 26, 20, 29), (30, 1, 27, 26, 0), (32, 3, 18, 16, 4), (33, 2, 32, 4), (33, 4, 16, 14, 10), (34, 8, 7, 27, 1), (30, 0, 29, 35), (31, 34, 1, 30), (29, 3, 32, 35), (39, 38, 37, 36, 40), (37, 32, 2, 36), (35, 32, 37, 38), (35, 38, 39, 30), (40, 31, 30, 39), (8, 34, 31, 40, 36, 2, 33, 10, 9, 5, 28)])
me_027_minifig_2___arm_rt_bl.materials.append(mat_glit026_s50t0_003)
me_027_minifig_2___arm_rt_bl.update()
me_030_minifig_2___hand_ye = bpy.data.meshes.new('030_Minifig_2_-_Hand_YE')
me_030_minifig_2___hand_ye.from_pydata([(8.391, -31.17, 2.995), (6.841, -29.13, 2.435), (5.218, -30.98, 3.355), (5.693, -29.76, 2.707), (7.936, -29.9, 2.452), (8.851, -34.57, 3.421), (8.425, -32.11, 0.472), (8.694, -31.56, 0.3848), (8.969, -30.56, 0.6381), (9.144, -33.94, 4.039), (4.209, -30.26, 1.177), (4.384, -33.64, 4.578), (8.135, -35.13, 2.904), (8.351, -33.89, 4.129), (8.025, -33.06, 4.968), (6.96, -32.66, 5.421), (4.453, -34.3, 3.92), (4.962, -34.93, 3.264), (5.178, -33.69, 4.488), (5.782, -32.92, 5.223), (7.849, -29.68, 1.567), (4.509, -31.86, 0.9157), (8.039, -33.29, 1.048), (8.053, -32.08, 0.5142), (8.099, -31.17, 0.4169), (8.175, -30.51, 0.7279), (4.88, -31.89, 0.8736), (4.926, -30.97, 0.7763), (5.003, -30.31, 1.087), (4.27, -30.93, 0.8506), (8.756, -31.21, 0.3425), (6.785, -29.28, 2.02), (5.606, -29.54, 1.821), (8.365, -31.02, 3.575), (5.371, -30.84, 3.914), (5.954, -27.6, 3.913), (5.531, -28.4, 4.795), (8.704, -28.59, 4.435), (7.057, -27.33, 3.439), (8.205, -27.74, 3.658), (5.79, -29.18, 5.55), (8.536, -29.35, 5.239), (4.857, -33.09, 1.411), (4.291, -31.35, 0.8932), (4.729, -32.93, 5.271), (5.497, -32.37, 5.781), (6.506, -32.1, 6.0), (7.568, -32.16, 5.887), (8.474, -32.54, 5.458), (9.035, -33.18, 4.797), (4.554, -29.55, 1.87), (5.321, -28.99, 2.379), (6.331, -28.72, 2.599), (7.393, -28.78, 2.486), (8.299, -29.16, 2.056), (8.86, -29.8, 1.396)], [], [(33, 34, 40, 41), (38, 1, 4, 39), (13, 25, 20, 14), (27, 26, 42, 17, 18, 28), (23, 24, 25, 13, 12, 22), (19, 32, 28, 18), (35, 3, 1, 38), (2, 36, 40, 34), (54, 48, 47, 53), (53, 47, 46, 52), (14, 20, 31, 15), (36, 2, 3, 35), (52, 46, 45, 51), (51, 45, 44, 50), (15, 31, 32, 19), (50, 44, 11, 10), (33, 41, 37, 0), (55, 49, 48, 54), (0, 37, 39, 4), (8, 9, 49, 55), (53, 52, 51, 32, 31), (8, 55, 54, 20, 25), (53, 31, 20, 54), (51, 50, 10, 28, 32), (5, 12, 13, 9), (30, 7, 5, 9, 8), (16, 11, 18, 17), (24, 30, 8, 25), (29, 27, 28, 10), (6, 7, 30, 24, 23), (42, 26, 21), (42, 21, 43, 16, 17), (29, 10, 11, 16, 43), (43, 21, 26, 27, 29), (6, 22, 12, 5, 7), (6, 23, 22), (44, 45, 19, 18, 11), (48, 49, 9, 13, 14), (46, 47, 48, 14, 15), (45, 46, 15, 19)])
me_030_minifig_2___hand_ye.materials.append(mat_glit018_s50t0_003)
me_030_minifig_2___hand_ye.update()
me_032_minifig_2___arm_lt_bl = bpy.data.meshes.new('032_Minifig_2_-_Arm_Lt_BL')
me_032_minifig_2___arm_lt_bl.from_pydata([(24.45, -26.77, 13.41), (23.63, -28.09, 13.09), (22.32, -24.32, 14.31), (23.93, -24.34, 13.32), (22.81, -23.68, 12.97), (22.57, -26.1, 7.625), (23.2, -27.41, 7.877), (24.32, -28.08, 8.024), (23.02, -28.29, 10.84), (22.34, -24.81, 8.116), (22.19, -23.83, 10.8), (22.69, -24.65, 7.363), (23.12, -29.25, 4.521), (23.33, -28.39, 3.684), (23.48, -23.62, 7.191), (24.19, -27.72, 3.157), (24.67, -23.4, 7.176), (25.38, -27.5, 3.142), (25.79, -24.07, 7.323), (26.43, -27.81, 3.644), (26.41, -25.38, 7.576), (26.96, -28.53, 4.472), (23.65, -29.97, 5.349), (24.71, -30.28, 5.852), (25.89, -30.06, 5.837), (26.75, -29.4, 5.31), (26.3, -26.83, 7.838), (25.51, -27.86, 8.009), (22.81, -27.35, 8.372), (24.45, -25.66, 13.61), (23.85, -27.23, 14.18), (22.88, -27.32, 14.49), (23.35, -24.26, 14.18), (22.21, -23.81, 13.23), (23.04, -28.24, 13.16), (23.89, -25.66, 14.44), (22.53, -25.38, 14.87), (23.22, -25.29, 14.76), (23.61, -25.73, 14.69), (23.41, -26.31, 14.74), (22.77, -26.68, 14.8)], [], [(26, 25, 24, 27), (27, 24, 23, 7), (7, 23, 22, 6), (6, 22, 12, 5), (11, 9, 5), (7, 6, 28, 8), (5, 28, 6), (12, 13, 11, 5), (11, 14, 10, 9), (11, 13, 15, 14), (15, 13, 12, 22, 23, 24, 25, 21, 19, 17), (26, 20, 21, 25), (18, 19, 21, 20), (16, 17, 19, 18), (14, 15, 17, 16), (3, 18, 20, 29), (29, 20, 26, 0), (0, 26, 27, 1, 30), (4, 32, 2, 33), (1, 27, 7, 8, 34), (30, 1, 34, 31), (36, 2, 32, 37), (38, 37, 32, 35), (39, 30, 31, 40), (28, 5, 9, 10, 33, 2, 36, 40, 31, 34, 8), (32, 4, 16, 18, 3), (33, 10, 14, 16, 4), (39, 38, 35, 30), (0, 30, 35, 29), (3, 29, 35, 32), (37, 38, 39, 40, 36)])
me_032_minifig_2___arm_lt_bl.materials.append(mat_glit026_s50t0_003)
me_032_minifig_2___arm_lt_bl.update()
me_035_minifig_2___hand_ye = bpy.data.meshes.new('035_Minifig_2_-_Hand_YE')
me_035_minifig_2___hand_ye.from_pydata([(26.83, -30.84, 3.772), (25.21, -29.0, 2.852), (23.66, -31.04, 3.412), (24.11, -29.77, 2.869), (26.36, -29.63, 3.123), (27.6, -34.17, 4.336), (27.54, -31.73, 1.333), (27.75, -31.15, 1.3), (27.84, -30.13, 1.594), (27.67, -33.51, 4.995), (23.08, -30.42, 1.055), (22.91, -33.8, 4.456), (27.09, -34.8, 3.681), (26.87, -33.56, 4.905), (26.27, -32.79, 5.64), (25.09, -32.53, 5.838), (23.2, -34.44, 3.839), (23.92, -35.0, 3.321), (23.7, -33.75, 4.546), (24.03, -32.93, 5.386), (26.44, -29.41, 2.238), (23.63, -31.97, 0.8891), (27.18, -32.96, 1.824), (27.17, -31.75, 1.29), (27.12, -30.84, 1.193), (27.05, -30.18, 1.504), (24.0, -31.95, 0.9312), (23.95, -31.03, 0.8339), (23.88, -30.37, 1.145), (23.29, -31.07, 0.7596), (27.78, -30.8, 1.268), (25.27, -29.15, 2.437), (24.2, -29.55, 1.984), (26.66, -30.71, 4.328), (23.67, -30.89, 3.989), (23.84, -27.61, 4.074), (23.33, -28.46, 4.85), (26.5, -28.26, 5.21), (24.97, -27.19, 3.853), (26.09, -27.47, 4.329), (23.5, -29.22, 5.654), (26.25, -29.05, 5.965), (24.0, -33.16, 1.467), (23.36, -31.49, 0.8116), (23.0, -33.06, 5.198), (23.56, -32.43, 5.858), (24.45, -32.03, 6.294), (25.51, -31.96, 6.421), (26.53, -32.23, 6.209), (27.3, -32.78, 5.7), (23.17, -29.68, 1.797), (23.73, -29.05, 2.457), (24.63, -28.65, 2.892), (25.69, -28.58, 3.019), (26.71, -28.85, 2.808), (27.47, -29.4, 2.298)], [], [(33, 34, 40, 41), (38, 1, 4, 39), (13, 25, 20, 14), (27, 26, 42, 17, 18, 28), (23, 24, 25, 13, 12, 22), (19, 32, 28, 18), (35, 3, 1, 38), (2, 36, 40, 34), (54, 48, 47, 53), (53, 47, 46, 52), (14, 20, 31, 15), (36, 2, 3, 35), (52, 46, 45, 51), (51, 45, 44, 50), (15, 31, 32, 19), (50, 44, 11, 10), (33, 41, 37, 0), (55, 49, 48, 54), (0, 37, 39, 4), (8, 9, 49, 55), (53, 52, 51, 32, 31), (8, 55, 54, 20, 25), (53, 31, 20, 54), (51, 50, 10, 28, 32), (5, 12, 13, 9), (30, 7, 5, 9, 8), (16, 11, 18, 17), (24, 30, 8, 25), (29, 27, 28, 10), (6, 7, 30, 24, 23), (42, 26, 21), (42, 21, 43, 16, 17), (29, 10, 11, 16, 43), (43, 21, 26, 27, 29), (6, 22, 12, 5, 7), (6, 23, 22), (44, 45, 19, 18, 11), (48, 49, 9, 13, 14), (46, 47, 48, 14, 15), (45, 46, 15, 19)])
me_035_minifig_2___hand_ye.materials.append(mat_glit018_s50t0_003)
me_035_minifig_2___hand_ye.update()
arm_minifigkingleo00_rig = bpy.data.armatures.new('minifigkingleo00_rig')  # bones are not reproduced

# ---- objects
ob_008_minifig_2___hips_bk_belt = bpy.data.objects.new('008_Minifig_2_-_Hips_BK_Belt', me_008_minifig_2___hips_bk_belt)
ob_011_minifig_2___leg_lt_all_tex_gy = bpy.data.objects.new('011_Minifig_2_-_Leg_Lt_All_tex_GY', me_011_minifig_2___leg_lt_all_tex_gy)
ob_013_minifig_2___foot_left_gy = bpy.data.objects.new('013_Minifig_2_-_Foot_Left_GY', me_013_minifig_2___foot_left_gy)
ob_015_minifig_2___leg_rt_all_tex_gy = bpy.data.objects.new('015_Minifig_2_-_Leg_Rt_All_tex_GY', me_015_minifig_2___leg_rt_all_tex_gy)
ob_017_minifig_2___foot_right_gy = bpy.data.objects.new('017_Minifig_2_-_Foot_Right_GY', me_017_minifig_2___foot_right_gy)
ob_018_minifig_2___body_no_code_gy = bpy.data.objects.new('018_Minifig_2_-_Body_No_code_GY', me_018_minifig_2___body_no_code_gy)
ob_020_minifig_2___head_leo = bpy.data.objects.new('020_Minifig_2_-_Head_Leo', me_020_minifig_2___head_leo)
ob_023_l_7101500 = bpy.data.objects.new('023_L_7101500', me_023_l_7101500)
ob_027_minifig_2___arm_rt_bl = bpy.data.objects.new('027_Minifig_2_-_Arm_Rt_BL', me_027_minifig_2___arm_rt_bl)
ob_030_minifig_2___hand_ye = bpy.data.objects.new('030_Minifig_2_-_Hand_YE', me_030_minifig_2___hand_ye)
ob_032_minifig_2___arm_lt_bl = bpy.data.objects.new('032_Minifig_2_-_Arm_Lt_BL', me_032_minifig_2___arm_lt_bl)
ob_035_minifig_2___hand_ye = bpy.data.objects.new('035_Minifig_2_-_Hand_YE', me_035_minifig_2___hand_ye)
ob_minifigkingleo00 = bpy.data.objects.new('minifigkingleo00', None)
ob_minifigkingleo00_rig = bpy.data.objects.new('minifigkingleo00_rig', arm_minifigkingleo00_rig)

# ---- transforms, parenting, visibility, modifiers, constraints
ob_008_minifig_2___hips_bk_belt.parent = ob_minifigkingleo00_rig
ob_008_minifig_2___hips_bk_belt.location = (0.016, 0.008, 0.012)
ob_008_minifig_2___hips_bk_belt.rotation_euler = (3.95e-08, 3.142, 2.328e-07)
ob_008_minifig_2___hips_bk_belt.scale = (0.001, 0.001, 0.001)
ob_011_minifig_2___leg_lt_all_tex_gy.parent = ob_minifigkingleo00_rig
ob_011_minifig_2___leg_lt_all_tex_gy.location = (0.02276, -0.004855, 0.003377)
ob_011_minifig_2___leg_lt_all_tex_gy.rotation_euler = (0.1643, -2.774, -0.432)
ob_011_minifig_2___leg_lt_all_tex_gy.scale = (0.001, 0.001, 0.001)
ob_013_minifig_2___foot_left_gy.parent = ob_minifigkingleo00_rig
ob_013_minifig_2___foot_left_gy.location = (0.02081, 0.009975, -0.003478)
ob_013_minifig_2___foot_left_gy.rotation_euler = (-1.546, 0.0009385, 3.066)
ob_013_minifig_2___foot_left_gy.scale = (0.001, 0.001, 0.001)
ob_015_minifig_2___leg_rt_all_tex_gy.parent = ob_minifigkingleo00_rig
ob_015_minifig_2___leg_rt_all_tex_gy.location = (0.004353, 0.007654, 0.01489)
ob_015_minifig_2___leg_rt_all_tex_gy.rotation_euler = (0.1647, 2.773, 0.4326)
ob_015_minifig_2___leg_rt_all_tex_gy.scale = (0.001, 0.001, 0.001)
ob_017_minifig_2___foot_right_gy.parent = ob_minifigkingleo00_rig
ob_017_minifig_2___foot_right_gy.location = (0.01111, 0.01238, -0.003508)
ob_017_minifig_2___foot_right_gy.rotation_euler = (-1.546, -0.0009306, -3.067)
ob_017_minifig_2___foot_right_gy.scale = (0.001, 0.001, 0.001)
ob_018_minifig_2___body_no_code_gy.parent = ob_minifigkingleo00_rig
ob_018_minifig_2___body_no_code_gy.location = (0.016, -0.0288, -0.012)
ob_018_minifig_2___body_no_code_gy.rotation_euler = (-6.093e-08, -0.0001145, -3.141)
ob_018_minifig_2___body_no_code_gy.scale = (0.001, 0.001, 0.001)
ob_020_minifig_2___head_leo.parent = ob_minifigkingleo00_rig
ob_020_minifig_2___head_leo.location = (0.016, -0.0368, -0.012)
ob_020_minifig_2___head_leo.rotation_euler = (2.276e-08, 2.868e-07, 3.142)
ob_020_minifig_2___head_leo.scale = (0.001, 0.001, 0.001)
ob_023_l_7101500.parent = ob_minifigkingleo00_rig
ob_023_l_7101500.location = (0.016, 0.0289, 0.01255)
ob_023_l_7101500.rotation_euler = (-6.566e-08, 3.142, 3.643e-08)
ob_023_l_7101500.scale = (0.001, 0.001, 0.001)
ob_027_minifig_2___arm_rt_bl.parent = ob_minifigkingleo00
ob_027_minifig_2___arm_rt_bl.location = (0.0, 0.0, 0.0)
ob_027_minifig_2___arm_rt_bl.rotation_euler = (1.571, -0.0, 0.0)
ob_027_minifig_2___arm_rt_bl.scale = (0.001, 0.001, 0.001)
ob_030_minifig_2___hand_ye.parent = ob_minifigkingleo00
ob_030_minifig_2___hand_ye.location = (0.0, 0.0, 0.0)
ob_030_minifig_2___hand_ye.rotation_euler = (1.571, -0.0, 0.0)
ob_030_minifig_2___hand_ye.scale = (0.001, 0.001, 0.001)
ob_032_minifig_2___arm_lt_bl.parent = ob_minifigkingleo00
ob_032_minifig_2___arm_lt_bl.location = (0.0, 0.0, 0.0)
ob_032_minifig_2___arm_lt_bl.rotation_euler = (1.571, -0.0, 0.0)
ob_032_minifig_2___arm_lt_bl.scale = (0.001, 0.001, 0.001)
ob_035_minifig_2___hand_ye.parent = ob_minifigkingleo00
ob_035_minifig_2___hand_ye.location = (0.0, 0.0, 0.0)
ob_035_minifig_2___hand_ye.rotation_euler = (1.571, -0.0, 0.0)
ob_035_minifig_2___hand_ye.scale = (0.001, 0.001, 0.001)
ob_minifigkingleo00.location = (0.0, 0.0, 0.02)
ob_minifigkingleo00.rotation_euler = (1.571, 0.0, 3.142)
ob_minifigkingleo00.empty_display_size = 0.05
ob_minifigkingleo00_rig.parent = ob_minifigkingleo00
ob_minifigkingleo00_rig.location = (0.0, 0.0, 0.0)
ob_minifigkingleo00_rig.show_in_front = True

# ---- collection membership
col_collection.objects.link(ob_008_minifig_2___hips_bk_belt)
col_collection.objects.link(ob_011_minifig_2___leg_lt_all_tex_gy)
col_collection.objects.link(ob_013_minifig_2___foot_left_gy)
col_collection.objects.link(ob_015_minifig_2___leg_rt_all_tex_gy)
col_collection.objects.link(ob_017_minifig_2___foot_right_gy)
col_collection.objects.link(ob_018_minifig_2___body_no_code_gy)
col_collection.objects.link(ob_020_minifig_2___head_leo)
col_collection.objects.link(ob_023_l_7101500)
col_collection.objects.link(ob_027_minifig_2___arm_rt_bl)
col_collection.objects.link(ob_030_minifig_2___hand_ye)
col_collection.objects.link(ob_032_minifig_2___arm_lt_bl)
col_collection.objects.link(ob_035_minifig_2___hand_ye)
col_collection.objects.link(ob_minifigkingleo00)
col_collection.objects.link(ob_minifigkingleo00_rig)

# ---- scene / render settings (as saved in the file)
scene.frame_start = 1; scene.frame_end = 250; scene.frame_set(1)
scene.render.engine = 'BLENDER_EEVEE_NEXT'
scene.render.bake_bias = 0.0
scene.render.bake_samples = 0
scene.cycles.sampling_pattern = 'TABULATED_SOBOL'
scene.eevee.use_volume_custom_range = False
bpy.context.view_layer.update()

# ---- added for rendering (the .blend has no active camera and no usable light): camera, sun
cam_auto = bpy.data.cameras.new('AutoCamera')
cam_auto.lens = 50.0
cam_auto.sensor_width = 36.0
cam_auto.clip_end = 1000.0
ob_auto_camera = bpy.data.objects.new('AutoCamera', cam_auto)
scene.collection.objects.link(ob_auto_camera)
ob_auto_camera.location = (0.16902, -0.244404, 0.157862)
ob_auto_camera.rotation_euler = (1.09748, -7.21219e-08, 0.694738)
scene.camera = ob_auto_camera
light_auto_sun = bpy.data.lights.new('AutoSun', 'SUN')
light_auto_sun.energy = 3.0
light_auto_sun.angle = 0.0523599
ob_auto_sun = bpy.data.objects.new('AutoSun', light_auto_sun)
scene.collection.objects.link(ob_auto_sun)
ob_auto_sun.rotation_euler = (0.872665, 0.174533, 0.523599)
bpy.context.view_layer.update()
